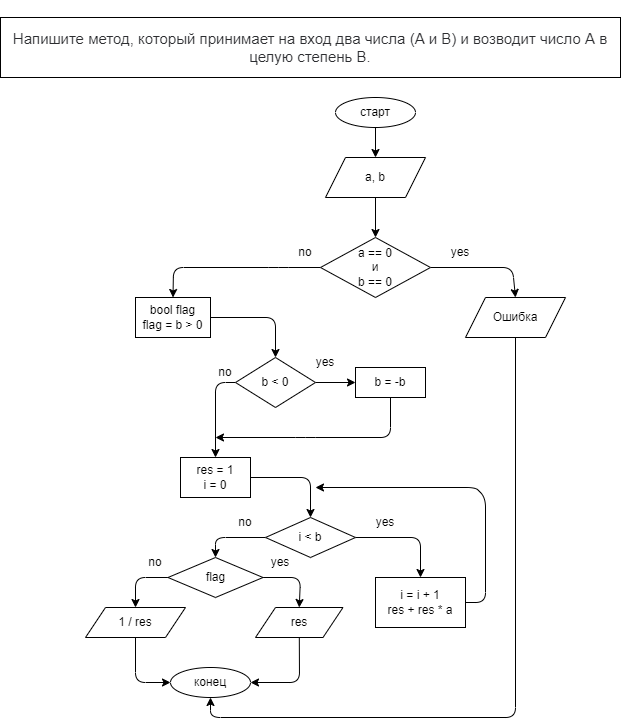

The diagram above was exported from draw.io. Its source (the exported page's mxGraphModel, read from the mxfile embedded in the PNG):
<mxGraphModel dx="497" dy="1826" grid="1" gridSize="10" guides="1" tooltips="1" connect="1" arrows="1" fold="1" page="1" pageScale="1" pageWidth="850" pageHeight="1100" math="0" shadow="0">
  <root>
    <mxCell id="0" />
    <mxCell id="1" parent="0" />
    <mxCell id="2" value="&#10;&#10;&lt;span style=&quot;color: rgb(44, 45, 48); font-family: roboto, &amp;quot;san francisco&amp;quot;, &amp;quot;helvetica neue&amp;quot;, helvetica, arial; font-size: 15px; font-style: normal; font-weight: 400; letter-spacing: normal; text-indent: 0px; text-transform: none; word-spacing: 0px; background-color: rgb(255, 255, 255); display: inline; float: none;&quot;&gt;Напишите метод, который принимает на вход два числа (A и B) и возводит число A в целую степень B.&lt;/span&gt;&#10;&#10;" style="rounded=0;whiteSpace=wrap;html=1;" parent="1" vertex="1">
      <mxGeometry x="45" y="-1080" width="620" height="60" as="geometry" />
    </mxCell>
    <mxCell id="5" value="" style="edgeStyle=none;html=1;" parent="1" source="3" target="4" edge="1">
      <mxGeometry relative="1" as="geometry" />
    </mxCell>
    <mxCell id="3" value="старт" style="ellipse;whiteSpace=wrap;html=1;" parent="1" vertex="1">
      <mxGeometry x="380" y="-1000" width="80" height="30" as="geometry" />
    </mxCell>
    <mxCell id="8" value="" style="edgeStyle=none;html=1;" edge="1" parent="1" source="4" target="7">
      <mxGeometry relative="1" as="geometry" />
    </mxCell>
    <mxCell id="4" value="a, b" style="shape=parallelogram;perimeter=parallelogramPerimeter;whiteSpace=wrap;html=1;fixedSize=1;" parent="1" vertex="1">
      <mxGeometry x="370" y="-940" width="100" height="40" as="geometry" />
    </mxCell>
    <mxCell id="23" style="edgeStyle=none;html=1;entryX=0.5;entryY=0;entryDx=0;entryDy=0;" edge="1" parent="1" source="7" target="21">
      <mxGeometry relative="1" as="geometry">
        <Array as="points">
          <mxPoint x="557" y="-830" />
        </Array>
      </mxGeometry>
    </mxCell>
    <mxCell id="25" style="edgeStyle=none;html=1;entryX=0.5;entryY=0;entryDx=0;entryDy=0;" edge="1" parent="1" source="7" target="24">
      <mxGeometry relative="1" as="geometry">
        <Array as="points">
          <mxPoint x="323" y="-830" />
          <mxPoint x="218" y="-830" />
        </Array>
      </mxGeometry>
    </mxCell>
    <mxCell id="7" value="a == 0&lt;br&gt;и&lt;br&gt;b == 0" style="rhombus;whiteSpace=wrap;html=1;" vertex="1" parent="1">
      <mxGeometry x="365" y="-860" width="110" height="60" as="geometry" />
    </mxCell>
    <mxCell id="11" value="yes" style="text;html=1;strokeColor=none;fillColor=none;align=center;verticalAlign=middle;whiteSpace=wrap;rounded=0;" vertex="1" parent="1">
      <mxGeometry x="475" y="-860" width="60" height="30" as="geometry" />
    </mxCell>
    <mxCell id="28" value="" style="edgeStyle=none;html=1;" edge="1" parent="1" source="12" target="26">
      <mxGeometry relative="1" as="geometry" />
    </mxCell>
    <mxCell id="43" style="edgeStyle=none;html=1;entryX=0.5;entryY=0;entryDx=0;entryDy=0;" edge="1" parent="1" source="12" target="40">
      <mxGeometry relative="1" as="geometry">
        <Array as="points">
          <mxPoint x="260" y="-715" />
        </Array>
      </mxGeometry>
    </mxCell>
    <mxCell id="12" value="b &amp;lt; 0" style="rhombus;whiteSpace=wrap;html=1;" vertex="1" parent="1">
      <mxGeometry x="280" y="-740" width="80" height="50" as="geometry" />
    </mxCell>
    <mxCell id="14" value="no" style="text;html=1;strokeColor=none;fillColor=none;align=center;verticalAlign=middle;whiteSpace=wrap;rounded=0;" vertex="1" parent="1">
      <mxGeometry x="320" y="-860" width="60" height="30" as="geometry" />
    </mxCell>
    <mxCell id="17" value="" style="edgeStyle=none;html=1;" edge="1" parent="1" source="15" target="16">
      <mxGeometry relative="1" as="geometry">
        <Array as="points">
          <mxPoint x="465" y="-560" />
        </Array>
      </mxGeometry>
    </mxCell>
    <mxCell id="48" style="edgeStyle=none;html=1;entryX=0.5;entryY=0;entryDx=0;entryDy=0;" edge="1" parent="1" source="15">
      <mxGeometry relative="1" as="geometry">
        <mxPoint x="260" y="-540" as="targetPoint" />
        <Array as="points">
          <mxPoint x="260" y="-560" />
        </Array>
      </mxGeometry>
    </mxCell>
    <mxCell id="15" value="i &amp;lt; b" style="rhombus;whiteSpace=wrap;html=1;" vertex="1" parent="1">
      <mxGeometry x="310" y="-580" width="90" height="40" as="geometry" />
    </mxCell>
    <mxCell id="51" style="edgeStyle=none;html=1;" edge="1" parent="1" source="16">
      <mxGeometry relative="1" as="geometry">
        <mxPoint x="360" y="-610" as="targetPoint" />
        <Array as="points">
          <mxPoint x="530" y="-495" />
          <mxPoint x="530" y="-600" />
          <mxPoint x="520" y="-610" />
        </Array>
      </mxGeometry>
    </mxCell>
    <mxCell id="16" value="i = i + 1&lt;br&gt;res + res * a" style="rounded=0;whiteSpace=wrap;html=1;" vertex="1" parent="1">
      <mxGeometry x="420" y="-520" width="90" height="50" as="geometry" />
    </mxCell>
    <mxCell id="58" style="edgeStyle=none;html=1;entryX=0.5;entryY=1;entryDx=0;entryDy=0;" edge="1" parent="1" source="21" target="57">
      <mxGeometry relative="1" as="geometry">
        <Array as="points">
          <mxPoint x="560" y="-380" />
          <mxPoint x="255" y="-380" />
        </Array>
      </mxGeometry>
    </mxCell>
    <mxCell id="21" value="Ошибка" style="shape=parallelogram;perimeter=parallelogramPerimeter;whiteSpace=wrap;html=1;fixedSize=1;" vertex="1" parent="1">
      <mxGeometry x="510" y="-800" width="100" height="40" as="geometry" />
    </mxCell>
    <mxCell id="39" style="edgeStyle=none;html=1;" edge="1" parent="1" source="24" target="12">
      <mxGeometry relative="1" as="geometry">
        <Array as="points">
          <mxPoint x="320" y="-780" />
        </Array>
      </mxGeometry>
    </mxCell>
    <mxCell id="24" value="bool flag&lt;br&gt;flag = b &amp;gt; 0" style="rounded=0;whiteSpace=wrap;html=1;" vertex="1" parent="1">
      <mxGeometry x="180" y="-800" width="75" height="40" as="geometry" />
    </mxCell>
    <mxCell id="53" style="edgeStyle=none;html=1;" edge="1" parent="1" source="26">
      <mxGeometry relative="1" as="geometry">
        <mxPoint x="260" y="-660" as="targetPoint" />
        <Array as="points">
          <mxPoint x="435" y="-660" />
          <mxPoint x="350" y="-660" />
        </Array>
      </mxGeometry>
    </mxCell>
    <mxCell id="26" value="b = -b" style="rounded=0;whiteSpace=wrap;html=1;" vertex="1" parent="1">
      <mxGeometry x="400" y="-730" width="70" height="30" as="geometry" />
    </mxCell>
    <mxCell id="30" value="yes" style="text;html=1;strokeColor=none;fillColor=none;align=center;verticalAlign=middle;whiteSpace=wrap;rounded=0;" vertex="1" parent="1">
      <mxGeometry x="340" y="-750" width="60" height="30" as="geometry" />
    </mxCell>
    <mxCell id="31" value="no" style="text;html=1;strokeColor=none;fillColor=none;align=center;verticalAlign=middle;whiteSpace=wrap;rounded=0;" vertex="1" parent="1">
      <mxGeometry x="240" y="-740" width="60" height="30" as="geometry" />
    </mxCell>
    <mxCell id="42" style="edgeStyle=none;html=1;entryX=0.5;entryY=0;entryDx=0;entryDy=0;" edge="1" parent="1" source="40" target="15">
      <mxGeometry relative="1" as="geometry">
        <Array as="points">
          <mxPoint x="355" y="-620" />
        </Array>
      </mxGeometry>
    </mxCell>
    <mxCell id="40" value="res = 1&lt;br&gt;i = 0" style="rounded=0;whiteSpace=wrap;html=1;" vertex="1" parent="1">
      <mxGeometry x="225" y="-640" width="70" height="40" as="geometry" />
    </mxCell>
    <mxCell id="49" value="no" style="text;html=1;strokeColor=none;fillColor=none;align=center;verticalAlign=middle;whiteSpace=wrap;rounded=0;" vertex="1" parent="1">
      <mxGeometry x="260" y="-590" width="60" height="30" as="geometry" />
    </mxCell>
    <mxCell id="50" value="yes" style="text;html=1;strokeColor=none;fillColor=none;align=center;verticalAlign=middle;whiteSpace=wrap;rounded=0;" vertex="1" parent="1">
      <mxGeometry x="400" y="-590" width="60" height="30" as="geometry" />
    </mxCell>
    <mxCell id="61" style="edgeStyle=none;html=1;entryX=0.5;entryY=0;entryDx=0;entryDy=0;" edge="1" parent="1" source="54" target="56">
      <mxGeometry relative="1" as="geometry">
        <Array as="points">
          <mxPoint x="180" y="-520" />
        </Array>
      </mxGeometry>
    </mxCell>
    <mxCell id="62" style="edgeStyle=none;html=1;entryX=0.5;entryY=0;entryDx=0;entryDy=0;" edge="1" parent="1" source="54" target="55">
      <mxGeometry relative="1" as="geometry">
        <Array as="points">
          <mxPoint x="345" y="-520" />
        </Array>
      </mxGeometry>
    </mxCell>
    <mxCell id="54" value="flag" style="rhombus;whiteSpace=wrap;html=1;" vertex="1" parent="1">
      <mxGeometry x="212.5" y="-540" width="95" height="40" as="geometry" />
    </mxCell>
    <mxCell id="66" style="edgeStyle=none;html=1;entryX=1;entryY=0.5;entryDx=0;entryDy=0;" edge="1" parent="1" source="55" target="57">
      <mxGeometry relative="1" as="geometry">
        <Array as="points">
          <mxPoint x="344" y="-415" />
        </Array>
      </mxGeometry>
    </mxCell>
    <mxCell id="55" value="res" style="shape=parallelogram;perimeter=parallelogramPerimeter;whiteSpace=wrap;html=1;fixedSize=1;" vertex="1" parent="1">
      <mxGeometry x="300" y="-490" width="87.5" height="30" as="geometry" />
    </mxCell>
    <mxCell id="65" style="edgeStyle=none;html=1;entryX=0;entryY=0.5;entryDx=0;entryDy=0;" edge="1" parent="1" source="56" target="57">
      <mxGeometry relative="1" as="geometry">
        <Array as="points">
          <mxPoint x="180" y="-415" />
        </Array>
      </mxGeometry>
    </mxCell>
    <mxCell id="56" value="1 / res" style="shape=parallelogram;perimeter=parallelogramPerimeter;whiteSpace=wrap;html=1;fixedSize=1;" vertex="1" parent="1">
      <mxGeometry x="130" y="-490" width="100" height="30" as="geometry" />
    </mxCell>
    <mxCell id="57" value="конец" style="ellipse;whiteSpace=wrap;html=1;" vertex="1" parent="1">
      <mxGeometry x="215" y="-430" width="80" height="30" as="geometry" />
    </mxCell>
    <mxCell id="63" value="no" style="text;html=1;strokeColor=none;fillColor=none;align=center;verticalAlign=middle;whiteSpace=wrap;rounded=0;" vertex="1" parent="1">
      <mxGeometry x="170" y="-550" width="60" height="30" as="geometry" />
    </mxCell>
    <mxCell id="64" value="yes" style="text;html=1;strokeColor=none;fillColor=none;align=center;verticalAlign=middle;whiteSpace=wrap;rounded=0;" vertex="1" parent="1">
      <mxGeometry x="295" y="-550" width="60" height="30" as="geometry" />
    </mxCell>
  </root>
</mxGraphModel>